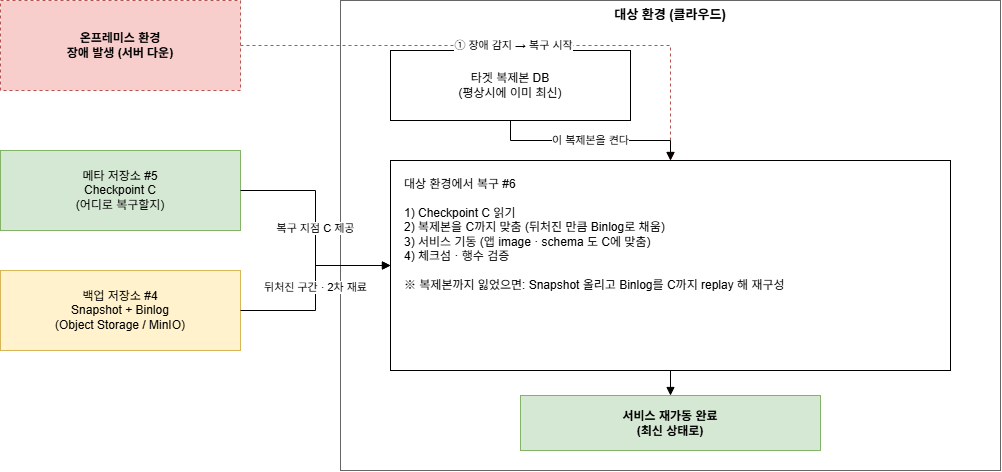

The diagram above was exported from draw.io. Its source (the exported page's mxGraphModel, read from the mxfile embedded in the PNG):
<mxGraphModel dx="1022" dy="564" grid="1" gridSize="10" guides="1" tooltips="1" connect="1" arrows="1" fold="1" page="1" pageScale="1" pageWidth="1100" pageHeight="700" math="0" shadow="0">
  <root>
    <mxCell id="0" />
    <mxCell id="1" parent="0" />
    <mxCell id="n_onprem" parent="1" style="rounded=0;whiteSpace=wrap;html=1;dashed=1;fillColor=#f8cecc;strokeColor=#b85450;fontStyle=1;" value="온프레미스 환경&lt;br&gt;장애 발생 (서버 다운)" vertex="1">
      <mxGeometry height="90" width="240" x="40" y="40" as="geometry" />
    </mxCell>
    <mxCell id="n_meta" parent="1" style="rounded=0;whiteSpace=wrap;html=1;fillColor=#d5e8d4;strokeColor=#82b366;" value="메타 저장소  #5&lt;br&gt;Checkpoint C&lt;br&gt;(어디로 복구할지)" vertex="1">
      <mxGeometry height="80" width="240" x="40" y="190" as="geometry" />
    </mxCell>
    <mxCell id="n_backup" parent="1" style="rounded=0;whiteSpace=wrap;html=1;fillColor=#fff2cc;strokeColor=#d6b656;" value="백업 저장소  #4&lt;br&gt;Snapshot + Binlog&lt;br&gt;(Object Storage / MinIO)" vertex="1">
      <mxGeometry height="80" width="240" x="40" y="310" as="geometry" />
    </mxCell>
    <mxCell id="g_cloud" parent="1" style="rounded=0;whiteSpace=wrap;html=1;fillColor=none;strokeColor=#666666;verticalAlign=top;fontStyle=1;fontSize=13;" value="대상 환경 (클라우드)" vertex="1">
      <mxGeometry height="470" width="660" x="380" y="40" as="geometry" />
    </mxCell>
    <mxCell id="n_replica" parent="1" style="rounded=0;whiteSpace=wrap;html=1;fillColor=#ffffff;strokeColor=#000000;" value="타겟 복제본 DB&lt;br&gt;(평상시에 이미 최신)" vertex="1">
      <mxGeometry height="70" width="240" x="430" y="90" as="geometry" />
    </mxCell>
    <mxCell id="n_recover" parent="1" style="rounded=0;whiteSpace=wrap;html=1;fillColor=#ffffff;strokeColor=#000000;align=left;verticalAlign=top;spacingLeft=12;spacingTop=10;" value="대상 환경에서 복구  #6&lt;br&gt;&lt;br&gt;1) Checkpoint C 읽기&lt;br&gt;2) 복제본을 C까지 맞춤 (뒤처진 만큼 Binlog로 채움)&lt;br&gt;3) 서비스 기동 (앱 image · schema 도 C에 맞춤)&lt;br&gt;4) 체크섬 · 행수 검증&lt;br&gt;&lt;br&gt;※ 복제본까지 잃었으면: Snapshot 올리고 Binlog를 C까지 replay 해 재구성" vertex="1">
      <mxGeometry height="210" width="560" x="430" y="200" as="geometry" />
    </mxCell>
    <mxCell id="n_done" parent="1" style="rounded=0;whiteSpace=wrap;html=1;fillColor=#d5e8d4;strokeColor=#82b366;fontStyle=1;" value="서비스 재가동 완료&lt;br&gt;(최신 상태로)" vertex="1">
      <mxGeometry height="55" width="300" x="560" y="435" as="geometry" />
    </mxCell>
    <mxCell id="e_trigger" edge="1" parent="1" source="n_onprem" style="edgeStyle=orthogonalEdgeStyle;rounded=0;html=1;dashed=1;strokeColor=#b85450;endArrow=block;" target="n_recover" value="① 장애 감지 → 복구 시작">
      <mxGeometry relative="1" as="geometry" />
    </mxCell>
    <mxCell id="e_replica" edge="1" parent="1" source="n_replica" style="edgeStyle=orthogonalEdgeStyle;rounded=0;html=1;endArrow=block;" target="n_recover" value="이 복제본을 켠다">
      <mxGeometry relative="1" as="geometry" />
    </mxCell>
    <mxCell id="e_meta" edge="1" parent="1" source="n_meta" style="edgeStyle=orthogonalEdgeStyle;rounded=0;html=1;endArrow=block;" target="n_recover" value="복구 지점 C 제공">
      <mxGeometry relative="1" as="geometry" />
    </mxCell>
    <mxCell id="e_backup" edge="1" parent="1" source="n_backup" style="edgeStyle=orthogonalEdgeStyle;rounded=0;html=1;endArrow=block;" target="n_recover" value="뒤처진 구간 · 2차 재료">
      <mxGeometry relative="1" as="geometry" />
    </mxCell>
    <mxCell id="e_done" edge="1" parent="1" source="n_recover" style="edgeStyle=orthogonalEdgeStyle;rounded=0;html=1;endArrow=block;" target="n_done">
      <mxGeometry relative="1" as="geometry" />
    </mxCell>
  </root>
</mxGraphModel>